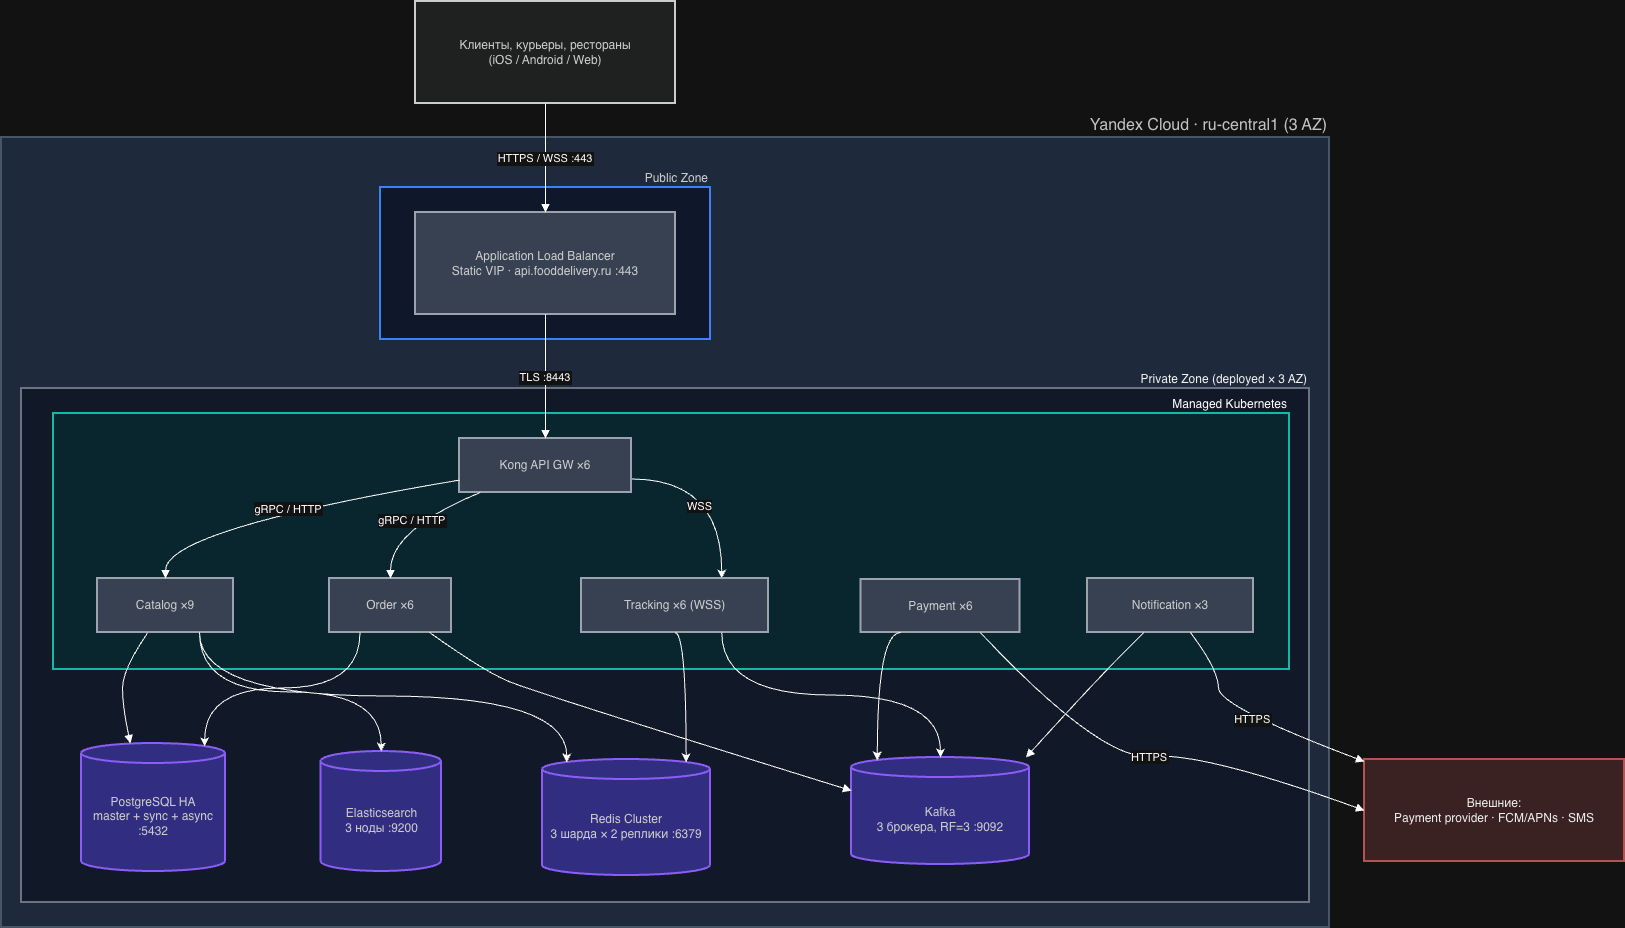

The diagram above was exported from draw.io. Its source (the exported page's mxGraphModel, read from the mxfile embedded in the PNG):
<mxGraphModel dx="1629" dy="1115" grid="1" gridSize="10" guides="1" tooltips="1" connect="1" arrows="1" fold="1" page="1" pageScale="1" pageWidth="827" pageHeight="1169" math="0" shadow="0">
  <root>
    <mxCell id="CBBN_MXKU9IE436dQ3Oe-0" />
    <mxCell id="CBBN_MXKU9IE436dQ3Oe-1" parent="CBBN_MXKU9IE436dQ3Oe-0" />
    <mxCell id="5iV2RUVnfX1QW8SIjImo-0" parent="CBBN_MXKU9IE436dQ3Oe-1" style="whiteSpace=wrap;strokeWidth=2;fillColor=light-dark(#F5F5F5,#1E293B);strokeColor=light-dark(#999999,#475569);fontColor=#333333;labelPosition=center;verticalLabelPosition=top;align=right;verticalAlign=bottom;fontSize=16;" value="Yandex Cloud · ru-central1 (3 AZ)" vertex="1">
      <mxGeometry height="790" width="1328" x="20" y="196" as="geometry" />
    </mxCell>
    <mxCell id="5iV2RUVnfX1QW8SIjImo-1" parent="CBBN_MXKU9IE436dQ3Oe-1" style="whiteSpace=wrap;strokeWidth=2;fillColor=light-dark(#EEF2F7,#111827);strokeColor=light-dark(#10739E,#6B7280);labelPosition=center;verticalLabelPosition=top;align=right;verticalAlign=bottom;fontColor=light-dark(#333333,#F0F0F0);" value="Private Zone (deployed × 3 AZ)" vertex="1">
      <mxGeometry height="514" width="1288" x="40" y="447" as="geometry" />
    </mxCell>
    <mxCell id="5iV2RUVnfX1QW8SIjImo-2" parent="CBBN_MXKU9IE436dQ3Oe-1" style="whiteSpace=wrap;strokeWidth=2;fillColor=#D3F4FF;strokeColor=light-dark(#10739E,#14B8A6);labelPosition=center;verticalLabelPosition=top;align=right;verticalAlign=bottom;" value="Managed Kubernetes" vertex="1">
      <mxGeometry height="256" width="1236" x="72" y="472" as="geometry" />
    </mxCell>
    <mxCell id="5iV2RUVnfX1QW8SIjImo-3" parent="CBBN_MXKU9IE436dQ3Oe-1" style="whiteSpace=wrap;strokeWidth=2;fillColor=light-dark(#DBEAFE,#0F172A);strokeColor=light-dark(#999999,#3B82F6);fontColor=light-dark(#333333,#cccccc);labelPosition=center;verticalLabelPosition=top;align=right;verticalAlign=bottom;" value="Public Zone" vertex="1">
      <mxGeometry height="152" width="330" x="399" y="246" as="geometry" />
    </mxCell>
    <mxCell id="5iV2RUVnfX1QW8SIjImo-4" parent="CBBN_MXKU9IE436dQ3Oe-1" style="whiteSpace=wrap;strokeWidth=2;fillColor=light-dark(#eeeeee,#1f2020);strokeColor=light-dark(#999999,#cccccc);fontColor=light-dark(#333333,#cccccc);labelPosition=center;verticalLabelPosition=middle;align=center;verticalAlign=middle;" value="Клиенты, курьеры, рестораны&#10;(iOS / Android / Web)" vertex="1">
      <mxGeometry height="102" width="260" x="434" y="60" as="geometry" />
    </mxCell>
    <mxCell id="5iV2RUVnfX1QW8SIjImo-5" parent="CBBN_MXKU9IE436dQ3Oe-1" style="whiteSpace=wrap;strokeWidth=2;fillColor=light-dark(#9CA3AF,#374151);strokeColor=light-dark(#999999,#9CA3AF);fontColor=light-dark(#333333,#cccccc);" value="Application Load Balancer&#10;Static VIP · api.fooddelivery.ru :443" vertex="1">
      <mxGeometry height="102" width="260" x="434" y="271" as="geometry" />
    </mxCell>
    <mxCell id="5iV2RUVnfX1QW8SIjImo-38" edge="1" parent="CBBN_MXKU9IE436dQ3Oe-1" source="5iV2RUVnfX1QW8SIjImo-6" style="edgeStyle=orthogonalEdgeStyle;rounded=0;orthogonalLoop=1;jettySize=auto;html=1;exitX=1;exitY=0.75;exitDx=0;exitDy=0;entryX=0.75;entryY=0;entryDx=0;entryDy=0;curved=1;" target="5iV2RUVnfX1QW8SIjImo-10">
      <mxGeometry relative="1" as="geometry" />
    </mxCell>
    <mxCell id="5iV2RUVnfX1QW8SIjImo-50" connectable="0" parent="5iV2RUVnfX1QW8SIjImo-38" style="edgeLabel;html=1;align=center;verticalAlign=middle;resizable=0;points=[];" value="WSS" vertex="1">
      <mxGeometry relative="1" x="0.2415" y="-23" as="geometry">
        <mxPoint as="offset" />
      </mxGeometry>
    </mxCell>
    <mxCell id="5iV2RUVnfX1QW8SIjImo-6" parent="CBBN_MXKU9IE436dQ3Oe-1" style="whiteSpace=wrap;strokeWidth=2;fillColor=light-dark(#EEEEEE,#374151);strokeColor=light-dark(#999999,#9CA3AF);fontColor=light-dark(#333333,#cccccc);" value="Kong API GW ×6" vertex="1">
      <mxGeometry height="54" width="172" x="478" y="497" as="geometry" />
    </mxCell>
    <mxCell id="5iV2RUVnfX1QW8SIjImo-7" parent="CBBN_MXKU9IE436dQ3Oe-1" style="whiteSpace=wrap;strokeWidth=2;fillColor=light-dark(#EEEEEE,#374151);strokeColor=light-dark(#999999,#9CA3AF);fontColor=light-dark(#333333,#cccccc);" value="Catalog ×9" vertex="1">
      <mxGeometry height="54" width="136" x="116" y="637" as="geometry" />
    </mxCell>
    <mxCell id="5iV2RUVnfX1QW8SIjImo-8" parent="CBBN_MXKU9IE436dQ3Oe-1" style="whiteSpace=wrap;strokeWidth=2;fillColor=light-dark(#EEEEEE,#374151);strokeColor=light-dark(#999999,#9CA3AF);fontColor=light-dark(#333333,#cccccc);" value="Order ×6" vertex="1">
      <mxGeometry height="54" width="122" x="348" y="637" as="geometry" />
    </mxCell>
    <mxCell id="5iV2RUVnfX1QW8SIjImo-9" parent="CBBN_MXKU9IE436dQ3Oe-1" style="whiteSpace=wrap;strokeWidth=2;fillColor=light-dark(#EEEEEE,#374151);strokeColor=light-dark(#999999,#9CA3AF);fontColor=light-dark(#333333,#cccccc);" value="Payment ×6" vertex="1">
      <mxGeometry height="53" width="159" x="879.5" y="638" as="geometry" />
    </mxCell>
    <mxCell id="5iV2RUVnfX1QW8SIjImo-10" parent="CBBN_MXKU9IE436dQ3Oe-1" style="whiteSpace=wrap;strokeWidth=2;fillColor=light-dark(#EEEEEE,#374151);strokeColor=light-dark(#999999,#9CA3AF);fontColor=light-dark(#333333,#cccccc);" value="Tracking ×6 (WSS)" vertex="1">
      <mxGeometry height="54" width="187" x="600" y="637" as="geometry" />
    </mxCell>
    <mxCell id="5iV2RUVnfX1QW8SIjImo-11" parent="CBBN_MXKU9IE436dQ3Oe-1" style="whiteSpace=wrap;strokeWidth=2;fillColor=light-dark(#EEEEEE,#374151);strokeColor=light-dark(#999999,#9CA3AF);fontColor=light-dark(#FFFFFF,#CCCCCC);" value="Notification ×3" vertex="1">
      <mxGeometry height="54" width="166" x="1106" y="637" as="geometry" />
    </mxCell>
    <mxCell id="5iV2RUVnfX1QW8SIjImo-12" parent="CBBN_MXKU9IE436dQ3Oe-1" style="shape=cylinder3;boundedLbl=1;backgroundOutline=1;size=10;strokeWidth=2;whiteSpace=wrap;fillColor=light-dark(#647687,#312E81);strokeColor=light-dark(#314354,#8B5CF6);fontColor=light-dark(#FFFFFF,#CCCCCC);" value="PostgreSQL HA&#10;master + sync + async :5432" vertex="1">
      <mxGeometry height="128" width="144" x="100" y="802" as="geometry" />
    </mxCell>
    <mxCell id="5iV2RUVnfX1QW8SIjImo-13" parent="CBBN_MXKU9IE436dQ3Oe-1" style="shape=cylinder3;boundedLbl=1;backgroundOutline=1;size=10;strokeWidth=2;whiteSpace=wrap;fillColor=light-dark(#647687,#312E81);strokeColor=light-dark(#314354,#8B5CF6);fontColor=light-dark(#FFFFFF,#CCCCCC);" value="Redis Cluster&#10;3 шарда × 2 реплики :6379" vertex="1">
      <mxGeometry height="116" width="168" x="561" y="818" as="geometry" />
    </mxCell>
    <mxCell id="5iV2RUVnfX1QW8SIjImo-14" parent="CBBN_MXKU9IE436dQ3Oe-1" style="shape=cylinder3;boundedLbl=1;backgroundOutline=1;size=10;strokeWidth=2;whiteSpace=wrap;fillColor=light-dark(#647687,#312E81);strokeColor=light-dark(#314354,#8B5CF6);fontColor=light-dark(#FFFFFF,#CCCCCC);" value="Kafka&#10;3 брокера, RF=3 :9092" vertex="1">
      <mxGeometry height="107" width="178" x="870" y="816" as="geometry" />
    </mxCell>
    <mxCell id="5iV2RUVnfX1QW8SIjImo-15" parent="CBBN_MXKU9IE436dQ3Oe-1" style="shape=cylinder3;boundedLbl=1;backgroundOutline=1;size=10;strokeWidth=2;whiteSpace=wrap;fillColor=light-dark(#647687,#312E81);strokeColor=light-dark(#314354,#8B5CF6);fontColor=light-dark(#FFFFFF,#CCCCCC);" value="Elasticsearch&#10;3 ноды :9200" vertex="1">
      <mxGeometry height="120" width="120.5" x="339.5" y="810" as="geometry" />
    </mxCell>
    <mxCell id="5iV2RUVnfX1QW8SIjImo-16" parent="CBBN_MXKU9IE436dQ3Oe-1" style="whiteSpace=wrap;strokeWidth=2;fillColor=light-dark(#EEF2F7,#3A2222);strokeColor=light-dark(#C73500,#B45353);fontColor=#000000;labelPosition=center;verticalLabelPosition=middle;align=center;verticalAlign=middle;" value="Внешние:&#10;Payment provider · FCM/APNs · SMS" vertex="1">
      <mxGeometry height="102" width="260" x="1383" y="818" as="geometry" />
    </mxCell>
    <mxCell id="5iV2RUVnfX1QW8SIjImo-17" edge="1" parent="CBBN_MXKU9IE436dQ3Oe-1" source="5iV2RUVnfX1QW8SIjImo-4" style="curved=1;startArrow=none;endArrow=block;exitX=0.5;exitY=1;entryX=0.5;entryY=0;rounded=0;" target="5iV2RUVnfX1QW8SIjImo-5" value="HTTPS / WSS :443">
      <mxGeometry relative="1" as="geometry">
        <Array as="points" />
      </mxGeometry>
    </mxCell>
    <mxCell id="5iV2RUVnfX1QW8SIjImo-18" edge="1" parent="CBBN_MXKU9IE436dQ3Oe-1" source="5iV2RUVnfX1QW8SIjImo-5" style="curved=1;startArrow=none;endArrow=block;exitX=0.5;exitY=1;entryX=0.5;entryY=0;rounded=0;" target="5iV2RUVnfX1QW8SIjImo-6" value="TLS :8443">
      <mxGeometry relative="1" as="geometry">
        <Array as="points" />
      </mxGeometry>
    </mxCell>
    <mxCell id="5iV2RUVnfX1QW8SIjImo-19" edge="1" parent="CBBN_MXKU9IE436dQ3Oe-1" source="5iV2RUVnfX1QW8SIjImo-6" style="curved=1;startArrow=none;endArrow=block;exitX=0;exitY=0.77;entryX=0.5;entryY=0;rounded=0;" target="5iV2RUVnfX1QW8SIjImo-7" value="gRPC / HTTP">
      <mxGeometry relative="1" as="geometry">
        <Array as="points">
          <mxPoint x="184" y="588" />
        </Array>
      </mxGeometry>
    </mxCell>
    <mxCell id="5iV2RUVnfX1QW8SIjImo-20" edge="1" parent="CBBN_MXKU9IE436dQ3Oe-1" source="5iV2RUVnfX1QW8SIjImo-6" style="curved=1;startArrow=none;endArrow=block;exitX=0.12;exitY=1;entryX=0.5;entryY=0;rounded=0;" target="5iV2RUVnfX1QW8SIjImo-8" value="gRPC / HTTP">
      <mxGeometry relative="1" x="0.0047" as="geometry">
        <mxPoint as="offset" />
        <Array as="points">
          <mxPoint x="409" y="588" />
        </Array>
      </mxGeometry>
    </mxCell>
    <mxCell id="5iV2RUVnfX1QW8SIjImo-22" edge="1" parent="CBBN_MXKU9IE436dQ3Oe-1" source="5iV2RUVnfX1QW8SIjImo-7" style="curved=1;startArrow=none;endArrow=block;exitX=0.37;exitY=1;entryX=0.34;entryY=0;rounded=0;" target="5iV2RUVnfX1QW8SIjImo-12" value="">
      <mxGeometry relative="1" as="geometry">
        <Array as="points">
          <mxPoint x="141" y="728" />
          <mxPoint x="141" y="765" />
        </Array>
      </mxGeometry>
    </mxCell>
    <mxCell id="5iV2RUVnfX1QW8SIjImo-26" edge="1" parent="CBBN_MXKU9IE436dQ3Oe-1" source="5iV2RUVnfX1QW8SIjImo-8" style="curved=1;startArrow=none;endArrow=block;exitX=0.82;exitY=1;entryX=0;entryY=0.31;rounded=0;" target="5iV2RUVnfX1QW8SIjImo-14" value="">
      <mxGeometry relative="1" as="geometry">
        <Array as="points">
          <mxPoint x="500" y="728" />
          <mxPoint x="550" y="750" />
        </Array>
      </mxGeometry>
    </mxCell>
    <mxCell id="5iV2RUVnfX1QW8SIjImo-31" edge="1" parent="CBBN_MXKU9IE436dQ3Oe-1" source="5iV2RUVnfX1QW8SIjImo-11" style="curved=1;startArrow=none;endArrow=block;exitX=0.34;exitY=1;entryX=0.98;entryY=0;rounded=0;" target="5iV2RUVnfX1QW8SIjImo-14" value="">
      <mxGeometry relative="1" as="geometry">
        <Array as="points">
          <mxPoint x="1124" y="728" />
        </Array>
      </mxGeometry>
    </mxCell>
    <mxCell id="5iV2RUVnfX1QW8SIjImo-32" edge="1" parent="CBBN_MXKU9IE436dQ3Oe-1" source="5iV2RUVnfX1QW8SIjImo-11" style="curved=1;startArrow=none;endArrow=block;exitX=0.62;exitY=1;entryX=0;entryY=0.02;rounded=0;" target="5iV2RUVnfX1QW8SIjImo-16" value="HTTPS">
      <mxGeometry relative="1" as="geometry">
        <Array as="points">
          <mxPoint x="1237" y="728" />
          <mxPoint x="1237" y="765" />
        </Array>
      </mxGeometry>
    </mxCell>
    <mxCell id="5iV2RUVnfX1QW8SIjImo-41" edge="1" parent="CBBN_MXKU9IE436dQ3Oe-1" source="5iV2RUVnfX1QW8SIjImo-9" style="edgeStyle=orthogonalEdgeStyle;rounded=0;orthogonalLoop=1;jettySize=auto;html=1;exitX=0.25;exitY=1;exitDx=0;exitDy=0;entryX=0.145;entryY=0;entryDx=0;entryDy=2.9;entryPerimeter=0;curved=1;" target="5iV2RUVnfX1QW8SIjImo-14">
      <mxGeometry relative="1" as="geometry">
        <Array as="points">
          <mxPoint x="896" y="691" />
        </Array>
      </mxGeometry>
    </mxCell>
    <mxCell id="5iV2RUVnfX1QW8SIjImo-42" edge="1" parent="CBBN_MXKU9IE436dQ3Oe-1" source="5iV2RUVnfX1QW8SIjImo-10" style="edgeStyle=orthogonalEdgeStyle;rounded=0;orthogonalLoop=1;jettySize=auto;html=1;exitX=0.75;exitY=1;exitDx=0;exitDy=0;entryX=0.5;entryY=0;entryDx=0;entryDy=0;entryPerimeter=0;curved=1;" target="5iV2RUVnfX1QW8SIjImo-14">
      <mxGeometry relative="1" as="geometry" />
    </mxCell>
    <mxCell id="5iV2RUVnfX1QW8SIjImo-43" edge="1" parent="CBBN_MXKU9IE436dQ3Oe-1" source="5iV2RUVnfX1QW8SIjImo-10" style="edgeStyle=orthogonalEdgeStyle;rounded=0;orthogonalLoop=1;jettySize=auto;html=1;exitX=0.5;exitY=1;exitDx=0;exitDy=0;entryX=0.855;entryY=0;entryDx=0;entryDy=2.9;entryPerimeter=0;curved=1;" target="5iV2RUVnfX1QW8SIjImo-13">
      <mxGeometry relative="1" as="geometry">
        <Array as="points">
          <mxPoint x="705" y="691" />
        </Array>
      </mxGeometry>
    </mxCell>
    <mxCell id="5iV2RUVnfX1QW8SIjImo-44" edge="1" parent="CBBN_MXKU9IE436dQ3Oe-1" source="5iV2RUVnfX1QW8SIjImo-7" style="edgeStyle=orthogonalEdgeStyle;rounded=0;orthogonalLoop=1;jettySize=auto;html=1;exitX=0.75;exitY=1;exitDx=0;exitDy=0;entryX=0.5;entryY=0;entryDx=0;entryDy=0;entryPerimeter=0;curved=1;" target="5iV2RUVnfX1QW8SIjImo-15">
      <mxGeometry relative="1" as="geometry" />
    </mxCell>
    <mxCell id="5iV2RUVnfX1QW8SIjImo-45" edge="1" parent="CBBN_MXKU9IE436dQ3Oe-1" source="5iV2RUVnfX1QW8SIjImo-7" style="edgeStyle=orthogonalEdgeStyle;rounded=0;orthogonalLoop=1;jettySize=auto;html=1;exitX=0.75;exitY=1;exitDx=0;exitDy=0;entryX=0.145;entryY=0;entryDx=0;entryDy=2.9;entryPerimeter=0;curved=1;" target="5iV2RUVnfX1QW8SIjImo-13">
      <mxGeometry relative="1" as="geometry" />
    </mxCell>
    <mxCell id="5iV2RUVnfX1QW8SIjImo-46" edge="1" parent="CBBN_MXKU9IE436dQ3Oe-1" source="5iV2RUVnfX1QW8SIjImo-8" style="edgeStyle=orthogonalEdgeStyle;rounded=0;orthogonalLoop=1;jettySize=auto;html=1;exitX=0.25;exitY=1;exitDx=0;exitDy=0;entryX=0.855;entryY=0;entryDx=0;entryDy=2.9;entryPerimeter=0;curved=1;" target="5iV2RUVnfX1QW8SIjImo-12">
      <mxGeometry relative="1" as="geometry" />
    </mxCell>
    <mxCell id="5iV2RUVnfX1QW8SIjImo-48" edge="1" parent="CBBN_MXKU9IE436dQ3Oe-1" source="5iV2RUVnfX1QW8SIjImo-9" style="curved=1;startArrow=none;endArrow=block;exitX=0.75;exitY=1;entryX=0;entryY=0.5;rounded=0;exitDx=0;exitDy=0;entryDx=0;entryDy=0;" target="5iV2RUVnfX1QW8SIjImo-16" value="HTTPS">
      <mxGeometry relative="1" as="geometry">
        <Array as="points">
          <mxPoint x="1120" y="820" />
          <mxPoint x="1220" y="810" />
        </Array>
        <mxPoint x="1170" y="830" as="sourcePoint" />
        <mxPoint x="1344" y="959" as="targetPoint" />
      </mxGeometry>
    </mxCell>
  </root>
</mxGraphModel>